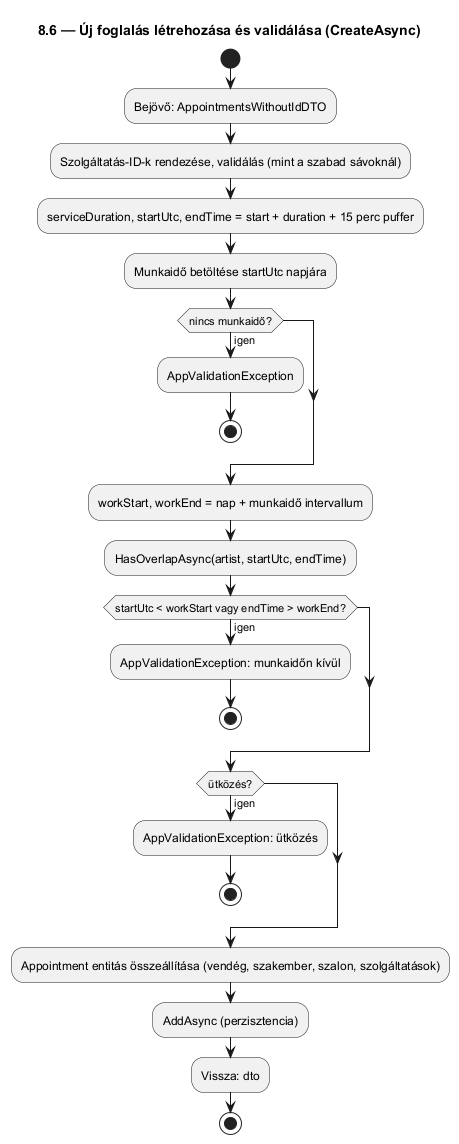

The diagram above was rendered by PlantUML. Its source (embedded in the PNG):
@startuml 8_6_foglalas_letrehozas
title 8.6 — Új foglalás létrehozása és validálása (CreateAsync)

start
:Bejövő: AppointmentsWithoutIdDTO;
:Szolgáltatás-ID-k rendezése, validálás (mint a szabad sávoknál);
:serviceDuration, startUtc, endTime = start + duration + 15 perc puffer;
:Munkaidő betöltése startUtc napjára;
if (nincs munkaidő?) then (igen)
  :AppValidationException;
  stop
endif
:workStart, workEnd = nap + munkaidő intervallum;
:HasOverlapAsync(artist, startUtc, endTime);
if (startUtc < workStart vagy endTime > workEnd?) then (igen)
  :AppValidationException: munkaidőn kívül;
  stop
endif
if (ütközés?) then (igen)
  :AppValidationException: ütközés;
  stop
endif
:Appointment entitás összeállítása (vendég, szakember, szalon, szolgáltatások);
:AddAsync (perzisztencia);
:Vissza: dto;
stop
@enduml